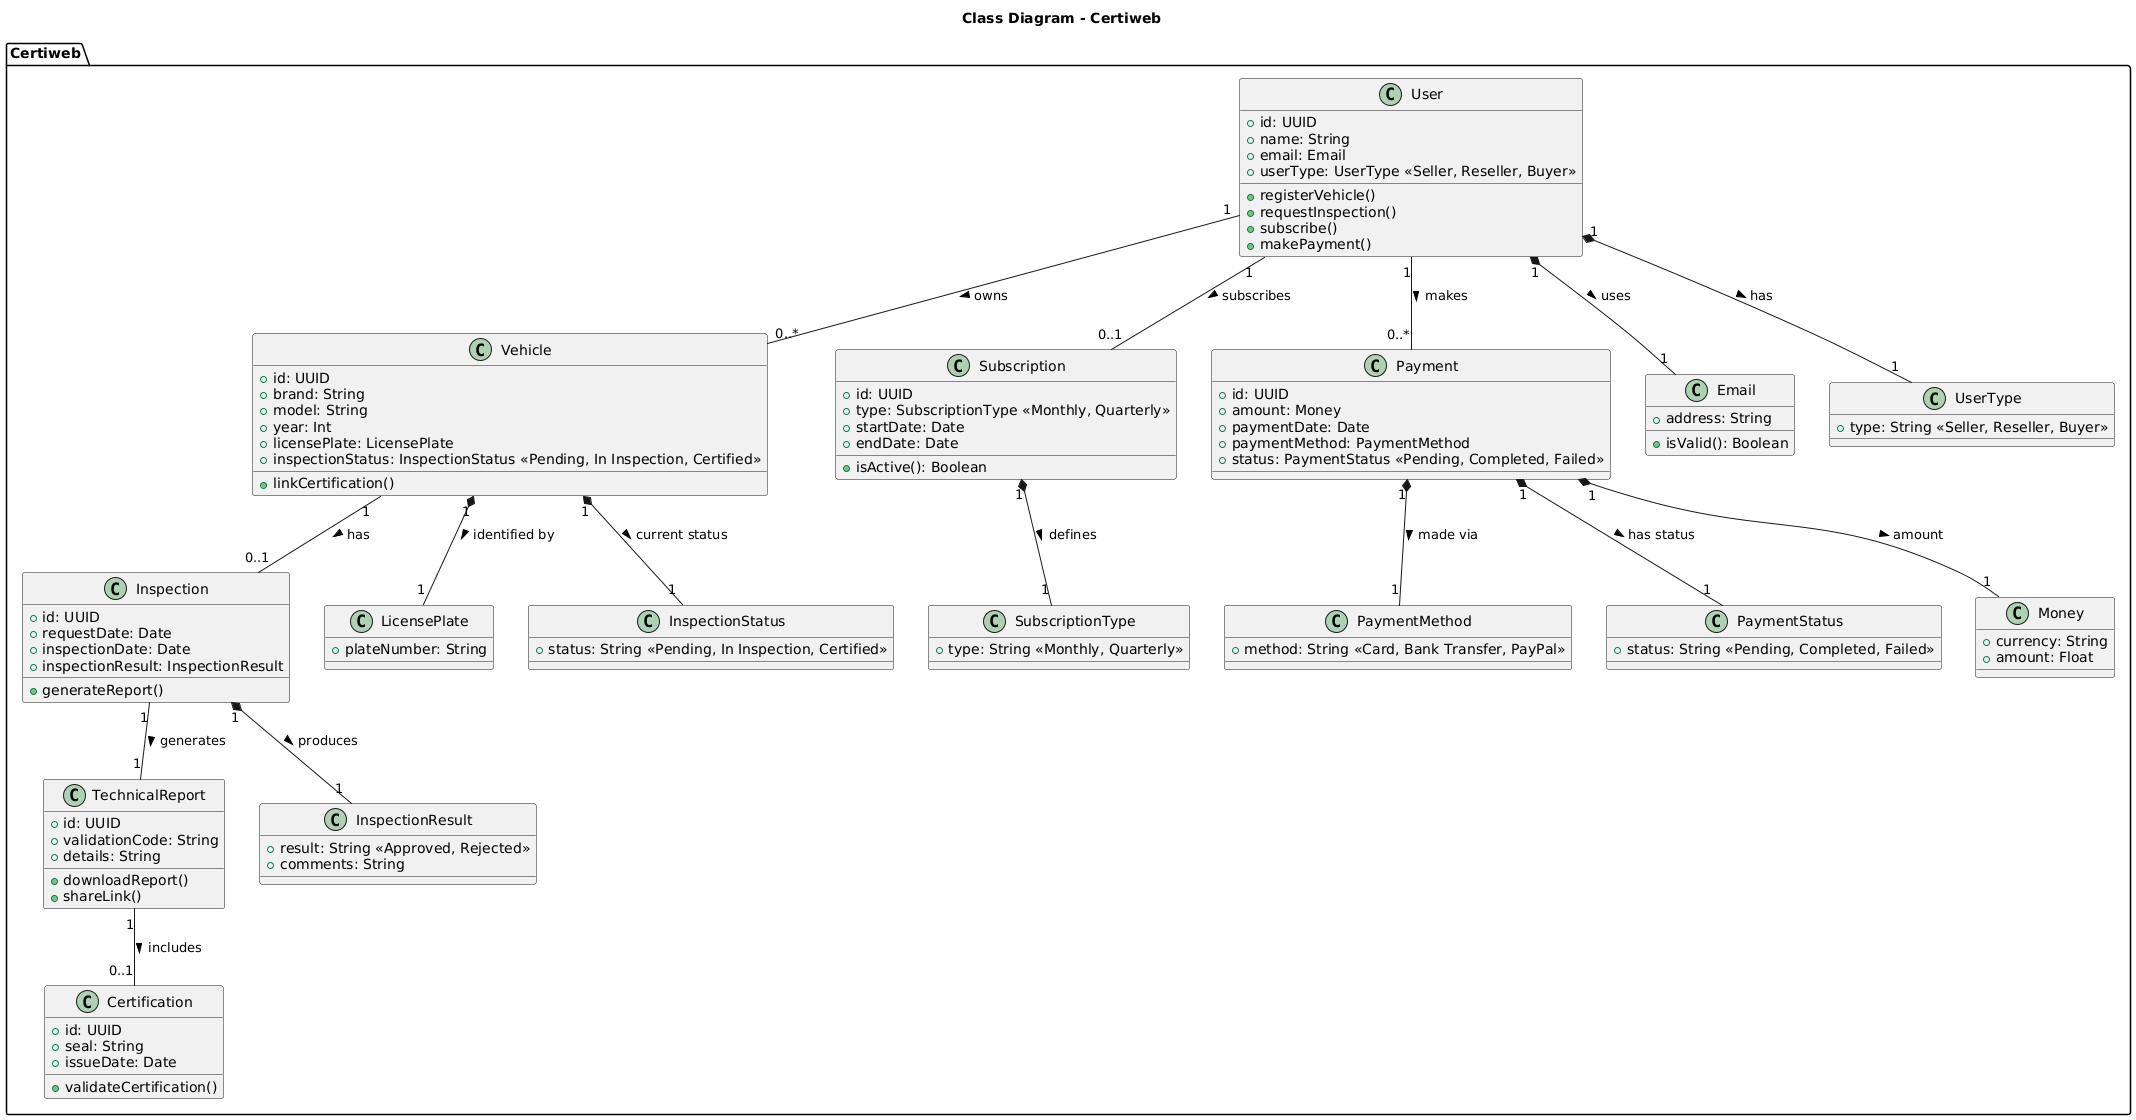

The diagram above was rendered by PlantUML. Its source (embedded in the PNG):
@startuml
title Class Diagram - Certiweb 

package "Certiweb" {

  ' Aggregates
  class User {
    +id: UUID
    +name: String
    +email: Email
    +userType: UserType <<Seller, Reseller, Buyer>>
    +registerVehicle()
    +requestInspection()
    +subscribe()
    +makePayment()
  }

  class Vehicle {
    +id: UUID
    +brand: String
    +model: String
    +year: Int
    +licensePlate: LicensePlate
    +inspectionStatus: InspectionStatus <<Pending, In Inspection, Certified>>
    +linkCertification()
  }

  class Inspection {
    +id: UUID
    +requestDate: Date
    +inspectionDate: Date
    +inspectionResult: InspectionResult
    +generateReport()
  }

  class TechnicalReport {
    +id: UUID
    +validationCode: String
    +details: String
    +downloadReport()
    +shareLink()
  }

  class Certification {
    +id: UUID
    +seal: String
    +issueDate: Date
    +validateCertification()
  }

  class Subscription {
    +id: UUID
    +type: SubscriptionType <<Monthly, Quarterly>>
    +startDate: Date
    +endDate: Date
    +isActive(): Boolean
  }

  class Payment {
    +id: UUID
    +amount: Money
    +paymentDate: Date
    +paymentMethod: PaymentMethod
    +status: PaymentStatus <<Pending, Completed, Failed>>
  }

  ' Value Objects
  class Email {
    +address: String
    +isValid(): Boolean
  }
  
  class UserType {
    +type: String <<Seller, Reseller, Buyer>>
  }
  
  class LicensePlate {
    +plateNumber: String
  }
  
  class InspectionStatus {
    +status: String <<Pending, In Inspection, Certified>>
  }

  class InspectionResult {
    +result: String <<Approved, Rejected>>
    +comments: String
  }

  class PaymentMethod {
    +method: String <<Card, Bank Transfer, PayPal>>
  }

  class PaymentStatus {
    +status: String <<Pending, Completed, Failed>>
  }

  class Money {
    +currency: String
    +amount: Float
  }

  class SubscriptionType {
    +type: String <<Monthly, Quarterly>>
  }

  ' -- Aggregates Relationships --
  User "1" -- "0..*" Vehicle : owns >
  Vehicle "1" -- "0..1" Inspection : has >
  Inspection "1" -- "1" TechnicalReport : generates >
  TechnicalReport "1" -- "0..1" Certification : includes >
  
  User "1" -- "0..1" Subscription : subscribes >
  User "1" -- "0..*" Payment : makes >

  ' -- Aggregates and Value Objects Relationships --
  User "1" *-- "1" Email : uses >
  User "1" *-- "1" UserType : has >

  Vehicle "1" *-- "1" LicensePlate : identified by >
  Vehicle "1" *-- "1" InspectionStatus : current status >

  Inspection "1" *-- "1" InspectionResult : produces >

  Subscription "1" *-- "1" SubscriptionType : defines >

  Payment "1" *-- "1" PaymentMethod : made via >
  Payment "1" *-- "1" Money : amount >
  Payment "1" *-- "1" PaymentStatus : has status >

}
@enduml